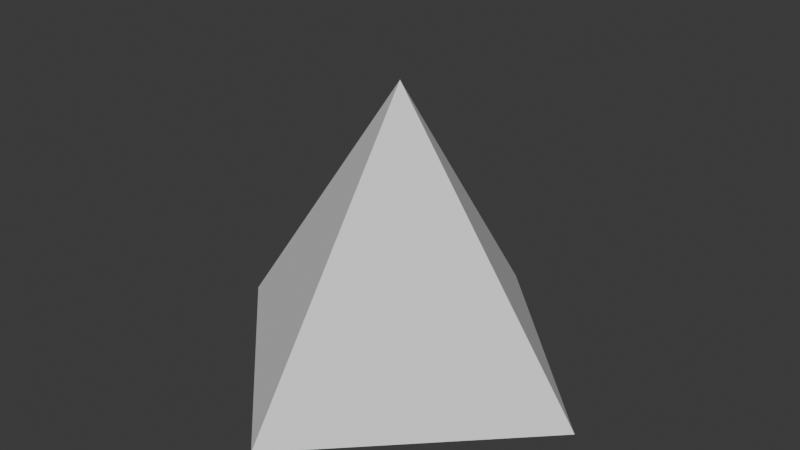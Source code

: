 # Source: Piramide.blend  (saved by Blender 4.3.34; exported with 4.5.12 LTS)
import bpy
from mathutils import Matrix  # noqa: F401  (used for matrix-valued properties, if any)

bpy.ops.wm.read_factory_settings(use_empty=True)
scene = bpy.context.scene
scene.name = 'Scene'

# ---- collections
col_collection = bpy.data.collections.new('Collection'); scene.collection.children.link(col_collection)

# ---- world
world_world = bpy.data.worlds.new('World'); scene.world = world_world
world_world.use_nodes = True; world_world.node_tree.nodes.clear()
_N = world_world.node_tree.nodes; _L = world_world.node_tree.links
n0 = _N.new('ShaderNodeOutputWorld'); n0.name = 'World Output'; n0.location = (300, 300)
n1 = _N.new('ShaderNodeBackground'); n1.name = 'Background'; n1.location = (10, 300)
n1.inputs[0].default_value = (0.05088, 0.05088, 0.05088, 1.0)
_L.new(n1.outputs[0], n0.inputs[0])
n0.is_active_output = True
world_world.color = (0.05088, 0.05088, 0.05088)
world_world.sun_shadow_jitter_overblur = 0.0

# ---- meshes
me_cone_008 = bpy.data.meshes.new('Cone.008')
me_cone_008.from_pydata([(0.0, 0.2828, -0.2), (0.2828, 0.0, -0.2), (0.0, -0.2828, -0.2), (-0.2828, 0.0, -0.2), (0.0, 0.0, 0.2)], [], [(0, 4, 1), (1, 4, 2), (0, 1, 2, 3), (2, 4, 3), (3, 4, 0)])
_uv = me_cone_008.uv_layers.new(name='UVMap')
_uv.uv.foreach_set('vector', [0.25, 0.49, 0.25, 0.25, 0.49, 0.25, 0.49, 0.25, 0.25, 0.25, 0.25, 0.01, 0.75, 0.49, 0.99, 0.25, 0.75, 0.01, 0.51, 0.25, 0.25, 0.01, 0.25, 0.25, 0.01, 0.25, 0.01, 0.25, 0.25, 0.25, 0.25, 0.49])
me_cone_008.update()

# ---- objects
ob_cone_002 = bpy.data.objects.new('Cone.002', me_cone_008)

# ---- transforms, parenting, visibility, modifiers, constraints
ob_cone_002.location = (0.0, 0.0, 0.0)

# ---- collection membership
col_collection.objects.link(ob_cone_002)

# ---- scene / render settings (as saved in the file)
scene.frame_start = 1; scene.frame_end = 250; scene.frame_set(1)
scene.render.engine = 'BLENDER_EEVEE_NEXT'
bpy.context.view_layer.update()

# ---- added for rendering (the .blend has no active camera and no usable light): camera, sun
cam_auto = bpy.data.cameras.new('AutoCamera')
cam_auto.lens = 50.0
cam_auto.sensor_width = 36.0
cam_auto.clip_end = 1000.0
ob_auto_camera = bpy.data.objects.new('AutoCamera', cam_auto)
scene.collection.objects.link(ob_auto_camera)
ob_auto_camera.location = (0.827546, -0.993055, 0.662037)
ob_auto_camera.rotation_euler = (1.09748, -7.21219e-08, 0.694738)
scene.camera = ob_auto_camera
light_auto_sun = bpy.data.lights.new('AutoSun', 'SUN')
light_auto_sun.energy = 3.0
light_auto_sun.angle = 0.0523599
ob_auto_sun = bpy.data.objects.new('AutoSun', light_auto_sun)
scene.collection.objects.link(ob_auto_sun)
ob_auto_sun.rotation_euler = (0.872665, 0.174533, 0.523599)
bpy.context.view_layer.update()
